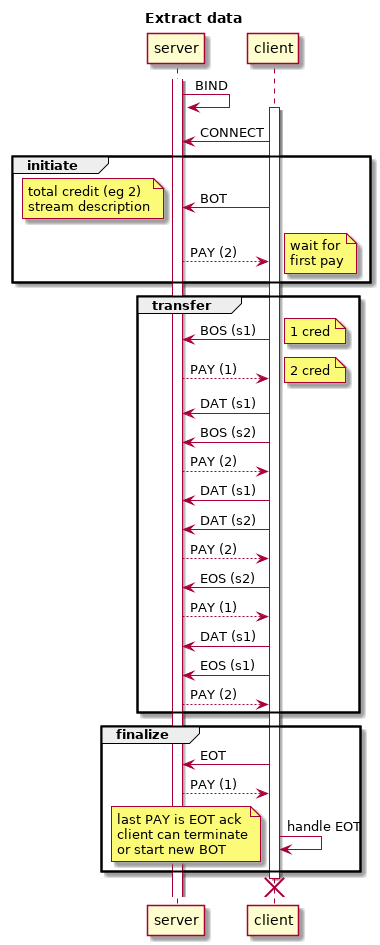

The diagram above was rendered by PlantUML. Its source (embedded in the PNG):
@startuml
title Extract data
activate server
        server -> server: BIND
        activate client
                client -> server : CONNECT
                group initiate
                        client -> server : BOT
                        note left
                                total credit (eg 2)
                                stream description
                        end note
                        server --> client : PAY (2)
                        note right
                                wait for
                                first pay
                        end note
                end
                group transfer
                        client  -> server : BOS (s1)
                        note right
                                1 cred
                        end note
                        server --> client : PAY (1)
                        note right
                                2 cred
                        end note
                        client  -> server : DAT (s1)
                        client  -> server : BOS (s2)
                        server --> client : PAY (2)
                        client  -> server : DAT (s1)
                        client  -> server : DAT (s2)
                        server --> client : PAY (2)
                        client  -> server : EOS (s2)
                        server --> client : PAY (1)
                        client  -> server : DAT (s1)
                        client  -> server : EOS (s1)
                        server --> client : PAY (2)
                end
                group finalize
                        client -> server : EOT
                        server --> client : PAY (1)
                        client -> client : handle EOT
                        note left
                                last PAY is EOT ack
                                client can terminate
                                or start new BOT
                        end note
                end
                destroy client
                @enduml